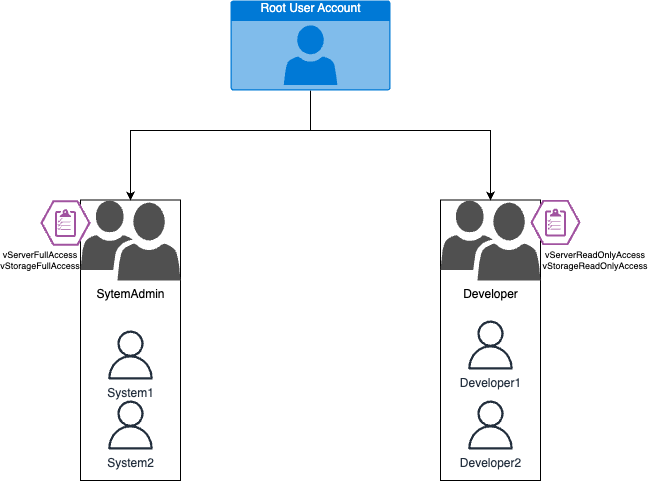

The diagram above was exported from draw.io. Its source (the exported page's mxGraphModel, read from the mxfile embedded in the PNG):
<mxGraphModel dx="954" dy="472" grid="1" gridSize="10" guides="1" tooltips="1" connect="1" arrows="1" fold="1" page="1" pageScale="1" pageWidth="850" pageHeight="1100" math="0" shadow="0">
  <root>
    <mxCell id="0" />
    <mxCell id="1" parent="0" />
    <mxCell id="rTqUhebVfidfNrUCNbMr-30" value="" style="rounded=0;whiteSpace=wrap;html=1;fontSize=9;" vertex="1" parent="1">
      <mxGeometry x="550" y="239.5" width="100" height="280.5" as="geometry" />
    </mxCell>
    <mxCell id="rTqUhebVfidfNrUCNbMr-27" value="" style="rounded=0;whiteSpace=wrap;html=1;fontSize=9;" vertex="1" parent="1">
      <mxGeometry x="190" y="239.5" width="100" height="280.5" as="geometry" />
    </mxCell>
    <mxCell id="rTqUhebVfidfNrUCNbMr-15" style="edgeStyle=orthogonalEdgeStyle;rounded=0;orthogonalLoop=1;jettySize=auto;html=1;entryX=0.5;entryY=0;entryDx=0;entryDy=0;entryPerimeter=0;fontSize=9;" edge="1" parent="1" source="rTqUhebVfidfNrUCNbMr-1" target="rTqUhebVfidfNrUCNbMr-12">
      <mxGeometry relative="1" as="geometry">
        <Array as="points">
          <mxPoint x="420" y="170" />
          <mxPoint x="600" y="170" />
        </Array>
      </mxGeometry>
    </mxCell>
    <mxCell id="rTqUhebVfidfNrUCNbMr-31" style="edgeStyle=orthogonalEdgeStyle;rounded=0;orthogonalLoop=1;jettySize=auto;html=1;entryX=0.5;entryY=0;entryDx=0;entryDy=0;entryPerimeter=0;fontSize=9;" edge="1" parent="1" source="rTqUhebVfidfNrUCNbMr-1" target="rTqUhebVfidfNrUCNbMr-2">
      <mxGeometry relative="1" as="geometry">
        <Array as="points">
          <mxPoint x="420" y="170" />
          <mxPoint x="240" y="170" />
        </Array>
      </mxGeometry>
    </mxCell>
    <mxCell id="rTqUhebVfidfNrUCNbMr-1" value="Root User Account" style="html=1;strokeColor=none;fillColor=#0079D6;labelPosition=center;verticalLabelPosition=middle;verticalAlign=top;align=center;fontSize=12;outlineConnect=0;spacingTop=-6;fontColor=#FFFFFF;sketch=0;shape=mxgraph.sitemap.user;" vertex="1" parent="1">
      <mxGeometry x="340" y="40" width="160" height="90" as="geometry" />
    </mxCell>
    <mxCell id="rTqUhebVfidfNrUCNbMr-2" value="SytemAdmin" style="sketch=0;pointerEvents=1;shadow=0;dashed=0;html=1;strokeColor=none;labelPosition=center;verticalLabelPosition=bottom;verticalAlign=top;align=center;fillColor=#505050;shape=mxgraph.mscae.intune.user_group" vertex="1" parent="1">
      <mxGeometry x="190" y="240" width="100" height="80" as="geometry" />
    </mxCell>
    <mxCell id="rTqUhebVfidfNrUCNbMr-9" value="" style="verticalLabelPosition=bottom;sketch=0;html=1;fillColor=#A153A0;strokeColor=#ffffff;verticalAlign=top;align=center;points=[[0,0.5,0],[0.125,0.25,0],[0.25,0,0],[0.5,0,0],[0.75,0,0],[0.875,0.25,0],[1,0.5,0],[0.875,0.75,0],[0.75,1,0],[0.5,1,0],[0.125,0.75,0]];pointerEvents=1;shape=mxgraph.cisco_safe.compositeIcon;bgIcon=mxgraph.cisco_safe.design.blank_device;resIcon=mxgraph.cisco_safe.design.policy_2;fontSize=9;" vertex="1" parent="1">
      <mxGeometry x="150" y="240" width="50" height="45" as="geometry" />
    </mxCell>
    <mxCell id="rTqUhebVfidfNrUCNbMr-11" value="vServerFullAccess&lt;br&gt;vStorageFullAccess" style="text;html=1;strokeColor=none;fillColor=none;align=center;verticalAlign=middle;whiteSpace=wrap;rounded=0;fontSize=9;" vertex="1" parent="1">
      <mxGeometry x="120" y="285" width="60" height="30" as="geometry" />
    </mxCell>
    <mxCell id="rTqUhebVfidfNrUCNbMr-12" value="Developer" style="sketch=0;pointerEvents=1;shadow=0;dashed=0;html=1;strokeColor=none;labelPosition=center;verticalLabelPosition=bottom;verticalAlign=top;align=center;fillColor=#505050;shape=mxgraph.mscae.intune.user_group" vertex="1" parent="1">
      <mxGeometry x="550" y="240" width="100" height="80" as="geometry" />
    </mxCell>
    <mxCell id="rTqUhebVfidfNrUCNbMr-13" value="" style="verticalLabelPosition=bottom;sketch=0;html=1;fillColor=#A153A0;strokeColor=#ffffff;verticalAlign=top;align=center;points=[[0,0.5,0],[0.125,0.25,0],[0.25,0,0],[0.5,0,0],[0.75,0,0],[0.875,0.25,0],[1,0.5,0],[0.875,0.75,0],[0.75,1,0],[0.5,1,0],[0.125,0.75,0]];pointerEvents=1;shape=mxgraph.cisco_safe.compositeIcon;bgIcon=mxgraph.cisco_safe.design.blank_device;resIcon=mxgraph.cisco_safe.design.policy_2;fontSize=9;" vertex="1" parent="1">
      <mxGeometry x="640" y="239.5" width="50" height="45" as="geometry" />
    </mxCell>
    <mxCell id="rTqUhebVfidfNrUCNbMr-14" value="vServerReadOnlyAccess&lt;br&gt;vStorageReadOnlyAccess" style="text;html=1;strokeColor=none;fillColor=none;align=center;verticalAlign=middle;whiteSpace=wrap;rounded=0;fontSize=9;" vertex="1" parent="1">
      <mxGeometry x="670" y="284.5" width="70" height="30" as="geometry" />
    </mxCell>
    <mxCell id="rTqUhebVfidfNrUCNbMr-19" value="System1" style="sketch=0;outlineConnect=0;fontColor=#232F3E;gradientColor=none;fillColor=#232F3D;strokeColor=none;dashed=0;verticalLabelPosition=bottom;verticalAlign=top;align=center;html=1;fontSize=12;fontStyle=0;aspect=fixed;pointerEvents=1;shape=mxgraph.aws4.user;" vertex="1" parent="1">
      <mxGeometry x="215.5" y="370" width="49" height="49" as="geometry" />
    </mxCell>
    <mxCell id="rTqUhebVfidfNrUCNbMr-20" value="System2" style="sketch=0;outlineConnect=0;fontColor=#232F3E;gradientColor=none;fillColor=#232F3D;strokeColor=none;dashed=0;verticalLabelPosition=bottom;verticalAlign=top;align=center;html=1;fontSize=12;fontStyle=0;aspect=fixed;pointerEvents=1;shape=mxgraph.aws4.user;" vertex="1" parent="1">
      <mxGeometry x="215.5" y="440" width="49" height="49" as="geometry" />
    </mxCell>
    <mxCell id="rTqUhebVfidfNrUCNbMr-21" value="Developer1" style="sketch=0;outlineConnect=0;fontColor=#232F3E;gradientColor=none;fillColor=#232F3D;strokeColor=none;dashed=0;verticalLabelPosition=bottom;verticalAlign=top;align=center;html=1;fontSize=12;fontStyle=0;aspect=fixed;pointerEvents=1;shape=mxgraph.aws4.user;" vertex="1" parent="1">
      <mxGeometry x="575.5" y="360" width="49" height="49" as="geometry" />
    </mxCell>
    <mxCell id="rTqUhebVfidfNrUCNbMr-22" value="Developer2" style="sketch=0;outlineConnect=0;fontColor=#232F3E;gradientColor=none;fillColor=#232F3D;strokeColor=none;dashed=0;verticalLabelPosition=bottom;verticalAlign=top;align=center;html=1;fontSize=12;fontStyle=0;aspect=fixed;pointerEvents=1;shape=mxgraph.aws4.user;" vertex="1" parent="1">
      <mxGeometry x="575.5" y="440" width="49" height="49" as="geometry" />
    </mxCell>
  </root>
</mxGraphModel>